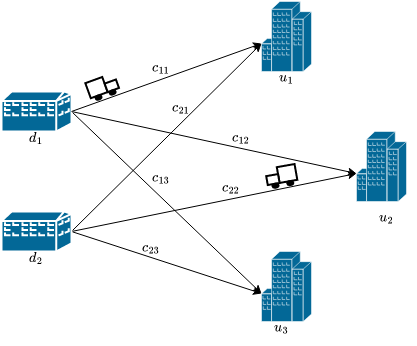

The diagram above was exported from draw.io. Its source (the exported page's mxGraphModel, read from the mxfile embedded in the PNG):
<mxGraphModel dx="819" dy="412" grid="1" gridSize="10" guides="1" tooltips="1" connect="1" arrows="1" fold="1" page="1" pageScale="1" pageWidth="827" pageHeight="1169" math="1" shadow="0">
  <root>
    <mxCell id="0" />
    <mxCell id="1" parent="0" />
    <mxCell id="Fwk5eSIOjrYwWSnF15SR-1" value="" style="shape=mxgraph.cisco.buildings.generic_building;sketch=0;html=1;pointerEvents=1;dashed=0;fillColor=#036897;strokeColor=#ffffff;strokeWidth=2;verticalLabelPosition=bottom;verticalAlign=top;align=center;outlineConnect=0;" vertex="1" parent="1">
      <mxGeometry x="620" y="400" width="50" height="70" as="geometry" />
    </mxCell>
    <mxCell id="Fwk5eSIOjrYwWSnF15SR-2" value="" style="shape=mxgraph.cisco.buildings.generic_building;sketch=0;html=1;pointerEvents=1;dashed=0;fillColor=#036897;strokeColor=#ffffff;strokeWidth=2;verticalLabelPosition=bottom;verticalAlign=top;align=center;outlineConnect=0;" vertex="1" parent="1">
      <mxGeometry x="620" y="150" width="50" height="70" as="geometry" />
    </mxCell>
    <mxCell id="Fwk5eSIOjrYwWSnF15SR-3" value="" style="shape=mxgraph.cisco.buildings.generic_building;sketch=0;html=1;pointerEvents=1;dashed=0;fillColor=#036897;strokeColor=#ffffff;strokeWidth=2;verticalLabelPosition=bottom;verticalAlign=top;align=center;outlineConnect=0;" vertex="1" parent="1">
      <mxGeometry x="715" y="280" width="50" height="70" as="geometry" />
    </mxCell>
    <mxCell id="Fwk5eSIOjrYwWSnF15SR-9" style="rounded=0;orthogonalLoop=1;jettySize=auto;html=1;exitX=1;exitY=0.5;exitDx=0;exitDy=0;exitPerimeter=0;entryX=0;entryY=0.6;entryDx=0;entryDy=0;entryPerimeter=0;" edge="1" parent="1" source="Fwk5eSIOjrYwWSnF15SR-4" target="Fwk5eSIOjrYwWSnF15SR-2">
      <mxGeometry relative="1" as="geometry" />
    </mxCell>
    <mxCell id="Fwk5eSIOjrYwWSnF15SR-10" style="rounded=0;orthogonalLoop=1;jettySize=auto;html=1;exitX=1;exitY=0.5;exitDx=0;exitDy=0;exitPerimeter=0;entryX=0;entryY=0.6;entryDx=0;entryDy=0;entryPerimeter=0;" edge="1" parent="1" source="Fwk5eSIOjrYwWSnF15SR-4" target="Fwk5eSIOjrYwWSnF15SR-3">
      <mxGeometry relative="1" as="geometry" />
    </mxCell>
    <mxCell id="Fwk5eSIOjrYwWSnF15SR-11" style="rounded=0;orthogonalLoop=1;jettySize=auto;html=1;exitX=1;exitY=0.5;exitDx=0;exitDy=0;exitPerimeter=0;entryX=0;entryY=0.6;entryDx=0;entryDy=0;entryPerimeter=0;" edge="1" parent="1" source="Fwk5eSIOjrYwWSnF15SR-4" target="Fwk5eSIOjrYwWSnF15SR-1">
      <mxGeometry relative="1" as="geometry" />
    </mxCell>
    <mxCell id="Fwk5eSIOjrYwWSnF15SR-4" value="" style="shape=mxgraph.cisco.buildings.mdu;sketch=0;html=1;pointerEvents=1;dashed=0;fillColor=#036897;strokeColor=#ffffff;strokeWidth=2;verticalLabelPosition=bottom;verticalAlign=top;align=center;outlineConnect=0;" vertex="1" parent="1">
      <mxGeometry x="360" y="360" width="70" height="40" as="geometry" />
    </mxCell>
    <mxCell id="Fwk5eSIOjrYwWSnF15SR-7" style="rounded=0;orthogonalLoop=1;jettySize=auto;html=1;exitX=1;exitY=0.5;exitDx=0;exitDy=0;exitPerimeter=0;entryX=0;entryY=0.6;entryDx=0;entryDy=0;entryPerimeter=0;" edge="1" parent="1" source="Fwk5eSIOjrYwWSnF15SR-5" target="Fwk5eSIOjrYwWSnF15SR-3">
      <mxGeometry relative="1" as="geometry" />
    </mxCell>
    <mxCell id="Fwk5eSIOjrYwWSnF15SR-8" style="rounded=0;orthogonalLoop=1;jettySize=auto;html=1;exitX=1;exitY=0.5;exitDx=0;exitDy=0;exitPerimeter=0;entryX=0;entryY=0.6;entryDx=0;entryDy=0;entryPerimeter=0;" edge="1" parent="1" source="Fwk5eSIOjrYwWSnF15SR-5" target="Fwk5eSIOjrYwWSnF15SR-1">
      <mxGeometry relative="1" as="geometry" />
    </mxCell>
    <mxCell id="Fwk5eSIOjrYwWSnF15SR-5" value="" style="shape=mxgraph.cisco.buildings.mdu;sketch=0;html=1;pointerEvents=1;dashed=0;fillColor=#036897;strokeColor=#ffffff;strokeWidth=2;verticalLabelPosition=bottom;verticalAlign=top;align=center;outlineConnect=0;" vertex="1" parent="1">
      <mxGeometry x="360" y="240" width="70" height="40" as="geometry" />
    </mxCell>
    <mxCell id="Fwk5eSIOjrYwWSnF15SR-6" value="" style="endArrow=classic;html=1;rounded=0;exitX=1;exitY=0.5;exitDx=0;exitDy=0;exitPerimeter=0;entryX=0;entryY=0.6;entryDx=0;entryDy=0;entryPerimeter=0;endFill=1;" edge="1" parent="1" source="Fwk5eSIOjrYwWSnF15SR-5" target="Fwk5eSIOjrYwWSnF15SR-2">
      <mxGeometry width="50" height="50" relative="1" as="geometry">
        <mxPoint x="500" y="330" as="sourcePoint" />
        <mxPoint x="550" y="280" as="targetPoint" />
      </mxGeometry>
    </mxCell>
    <mxCell id="Fwk5eSIOjrYwWSnF15SR-12" value="&lt;div&gt;$$d_1$$&lt;/div&gt;" style="text;html=1;strokeColor=none;fillColor=none;align=center;verticalAlign=middle;whiteSpace=wrap;rounded=0;" vertex="1" parent="1">
      <mxGeometry x="365" y="270" width="60" height="30" as="geometry" />
    </mxCell>
    <mxCell id="Fwk5eSIOjrYwWSnF15SR-13" value="&lt;div&gt;$$d_2$$&lt;/div&gt;" style="text;html=1;strokeColor=none;fillColor=none;align=center;verticalAlign=middle;whiteSpace=wrap;rounded=0;" vertex="1" parent="1">
      <mxGeometry x="365" y="390" width="60" height="30" as="geometry" />
    </mxCell>
    <mxCell id="Fwk5eSIOjrYwWSnF15SR-14" value="&lt;div&gt;$$u_1$$&lt;/div&gt;" style="text;html=1;strokeColor=none;fillColor=none;align=center;verticalAlign=middle;whiteSpace=wrap;rounded=0;" vertex="1" parent="1">
      <mxGeometry x="615" y="210" width="60" height="30" as="geometry" />
    </mxCell>
    <mxCell id="Fwk5eSIOjrYwWSnF15SR-15" value="&lt;div&gt;$$u_2$$&lt;/div&gt;" style="text;html=1;strokeColor=none;fillColor=none;align=center;verticalAlign=middle;whiteSpace=wrap;rounded=0;" vertex="1" parent="1">
      <mxGeometry x="715" y="350" width="60" height="30" as="geometry" />
    </mxCell>
    <mxCell id="Fwk5eSIOjrYwWSnF15SR-16" value="&lt;div&gt;$$u_3$$&lt;/div&gt;" style="text;html=1;strokeColor=none;fillColor=none;align=center;verticalAlign=middle;whiteSpace=wrap;rounded=0;" vertex="1" parent="1">
      <mxGeometry x="610" y="460" width="60" height="30" as="geometry" />
    </mxCell>
    <mxCell id="Fwk5eSIOjrYwWSnF15SR-17" value="&lt;div&gt;$$c_{11}$$&lt;/div&gt;" style="text;html=1;strokeColor=none;fillColor=none;align=center;verticalAlign=middle;whiteSpace=wrap;rounded=0;" vertex="1" parent="1">
      <mxGeometry x="490" y="200" width="60" height="30" as="geometry" />
    </mxCell>
    <mxCell id="Fwk5eSIOjrYwWSnF15SR-18" value="&lt;div&gt;$$c_{21}$$&lt;/div&gt;" style="text;html=1;strokeColor=none;fillColor=none;align=center;verticalAlign=middle;whiteSpace=wrap;rounded=0;" vertex="1" parent="1">
      <mxGeometry x="510" y="240" width="60" height="30" as="geometry" />
    </mxCell>
    <mxCell id="Fwk5eSIOjrYwWSnF15SR-19" value="&lt;div&gt;$$c_{22}$$&lt;/div&gt;" style="text;html=1;strokeColor=none;fillColor=none;align=center;verticalAlign=middle;whiteSpace=wrap;rounded=0;" vertex="1" parent="1">
      <mxGeometry x="560" y="320" width="60" height="30" as="geometry" />
    </mxCell>
    <mxCell id="Fwk5eSIOjrYwWSnF15SR-20" value="&lt;div&gt;$$c_{23}$$&lt;/div&gt;" style="text;html=1;strokeColor=none;fillColor=none;align=center;verticalAlign=middle;whiteSpace=wrap;rounded=0;" vertex="1" parent="1">
      <mxGeometry x="480" y="380" width="60" height="30" as="geometry" />
    </mxCell>
    <mxCell id="Fwk5eSIOjrYwWSnF15SR-21" value="&lt;div&gt;$$c_{13}$$&lt;/div&gt;" style="text;html=1;strokeColor=none;fillColor=none;align=center;verticalAlign=middle;whiteSpace=wrap;rounded=0;" vertex="1" parent="1">
      <mxGeometry x="490" y="310" width="60" height="30" as="geometry" />
    </mxCell>
    <mxCell id="Fwk5eSIOjrYwWSnF15SR-22" value="&lt;div&gt;$$c_{12}$$&lt;/div&gt;" style="text;html=1;strokeColor=none;fillColor=none;align=center;verticalAlign=middle;whiteSpace=wrap;rounded=0;" vertex="1" parent="1">
      <mxGeometry x="570" y="270" width="60" height="30" as="geometry" />
    </mxCell>
    <mxCell id="Fwk5eSIOjrYwWSnF15SR-23" value="" style="strokeWidth=2;html=1;shape=mxgraph.lean_mapping.truck_shipment;rotation=-20;" vertex="1" parent="1">
      <mxGeometry x="446.34" y="225.94" width="30" height="20" as="geometry" />
    </mxCell>
    <mxCell id="Fwk5eSIOjrYwWSnF15SR-25" value="" style="strokeWidth=2;html=1;shape=mxgraph.lean_mapping.truck_shipment;rotation=-10;flipH=1;" vertex="1" parent="1">
      <mxGeometry x="625" y="315" width="30" height="20" as="geometry" />
    </mxCell>
  </root>
</mxGraphModel>